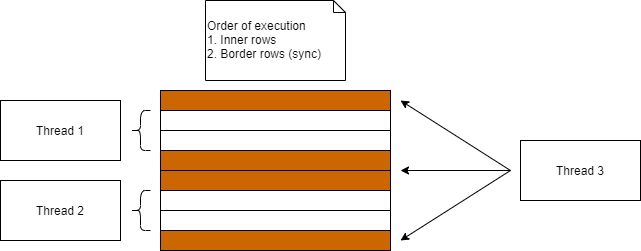

The diagram above was exported from draw.io. Its source (the exported page's mxGraphModel, read from the mxfile embedded in the PNG):
<mxGraphModel dx="800" dy="454" grid="1" gridSize="10" guides="1" tooltips="1" connect="1" arrows="1" fold="1" page="1" pageScale="1" pageWidth="1169" pageHeight="827" math="0" shadow="0">
  <root>
    <mxCell id="0" />
    <mxCell id="1" parent="0" />
    <mxCell id="3" value="" style="rounded=0;whiteSpace=wrap;html=1;strokeColor=#000000;fillColor=#CC6600;" vertex="1" parent="1">
      <mxGeometry x="470" y="180" width="230" height="20" as="geometry" />
    </mxCell>
    <mxCell id="6" value="" style="rounded=0;whiteSpace=wrap;html=1;strokeColor=#000000;fillColor=#FFFFFF;" vertex="1" parent="1">
      <mxGeometry x="470" y="200" width="230" height="20" as="geometry" />
    </mxCell>
    <mxCell id="7" value="" style="rounded=0;whiteSpace=wrap;html=1;strokeColor=#000000;fillColor=#FFFFFF;" vertex="1" parent="1">
      <mxGeometry x="470" y="220" width="230" height="20" as="geometry" />
    </mxCell>
    <mxCell id="8" value="" style="rounded=0;whiteSpace=wrap;html=1;strokeColor=#000000;fillColor=#CC6600;" vertex="1" parent="1">
      <mxGeometry x="470" y="240" width="230" height="20" as="geometry" />
    </mxCell>
    <mxCell id="9" value="" style="rounded=0;whiteSpace=wrap;html=1;strokeColor=#000000;fillColor=#CC6600;" vertex="1" parent="1">
      <mxGeometry x="470" y="260" width="230" height="20" as="geometry" />
    </mxCell>
    <mxCell id="10" value="" style="rounded=0;whiteSpace=wrap;html=1;strokeColor=#000000;fillColor=#FFFFFF;" vertex="1" parent="1">
      <mxGeometry x="470" y="280" width="230" height="20" as="geometry" />
    </mxCell>
    <mxCell id="11" value="" style="rounded=0;whiteSpace=wrap;html=1;strokeColor=#000000;fillColor=#FFFFFF;" vertex="1" parent="1">
      <mxGeometry x="470" y="300" width="230" height="20" as="geometry" />
    </mxCell>
    <mxCell id="12" value="" style="rounded=0;whiteSpace=wrap;html=1;strokeColor=#000000;fillColor=#CC6600;" vertex="1" parent="1">
      <mxGeometry x="470" y="320" width="230" height="20" as="geometry" />
    </mxCell>
    <mxCell id="13" value="" style="shape=curlyBracket;whiteSpace=wrap;html=1;rounded=1;strokeColor=#000000;fillColor=#FFFFFF;" vertex="1" parent="1">
      <mxGeometry x="440" y="200" width="20" height="40" as="geometry" />
    </mxCell>
    <mxCell id="14" value="" style="shape=curlyBracket;whiteSpace=wrap;html=1;rounded=1;strokeColor=#000000;fillColor=#FFFFFF;" vertex="1" parent="1">
      <mxGeometry x="440" y="280" width="20" height="40" as="geometry" />
    </mxCell>
    <mxCell id="22" value="Thread 1" style="rounded=0;whiteSpace=wrap;html=1;strokeColor=#000000;fillColor=#FFFFFF;fontColor=#050505;" vertex="1" parent="1">
      <mxGeometry x="310" y="190" width="120" height="60" as="geometry" />
    </mxCell>
    <mxCell id="23" value="Thread 2" style="rounded=0;whiteSpace=wrap;html=1;strokeColor=#000000;fillColor=#FFFFFF;fontColor=#050505;" vertex="1" parent="1">
      <mxGeometry x="310" y="270" width="120" height="60" as="geometry" />
    </mxCell>
    <mxCell id="31" value="" style="group" vertex="1" connectable="0" parent="1">
      <mxGeometry x="710" y="190" width="110" height="140" as="geometry" />
    </mxCell>
    <mxCell id="27" value="" style="endArrow=classic;html=1;fontColor=#050505;strokeColor=#000000;" edge="1" parent="31">
      <mxGeometry width="50" height="50" relative="1" as="geometry">
        <mxPoint x="110" y="70" as="sourcePoint" />
        <mxPoint as="targetPoint" />
      </mxGeometry>
    </mxCell>
    <mxCell id="28" value="" style="endArrow=classic;html=1;fontColor=#050505;strokeColor=#000000;" edge="1" parent="31">
      <mxGeometry width="50" height="50" relative="1" as="geometry">
        <mxPoint x="110" y="70" as="sourcePoint" />
        <mxPoint y="70" as="targetPoint" />
      </mxGeometry>
    </mxCell>
    <mxCell id="29" value="" style="endArrow=classic;html=1;fontColor=#050505;fontStyle=1;strokeColor=#000000;" edge="1" parent="31">
      <mxGeometry width="50" height="50" relative="1" as="geometry">
        <mxPoint x="110" y="70" as="sourcePoint" />
        <mxPoint y="140" as="targetPoint" />
      </mxGeometry>
    </mxCell>
    <mxCell id="33" value="Thread 3" style="rounded=0;whiteSpace=wrap;html=1;strokeColor=#000000;fillColor=#FFFFFF;fontColor=#050505;" vertex="1" parent="1">
      <mxGeometry x="830" y="230" width="120" height="60" as="geometry" />
    </mxCell>
    <mxCell id="35" value="Order of execution&lt;br&gt;1. Inner rows&lt;br&gt;2. Border rows (sync)" style="shape=note2;boundedLbl=1;whiteSpace=wrap;html=1;size=12;verticalAlign=top;align=left;fillColor=#FFFFFF;fontColor=#050505;strokeColor=#000000;" vertex="1" parent="1">
      <mxGeometry x="515" y="90" width="140" height="80" as="geometry" />
    </mxCell>
  </root>
</mxGraphModel>